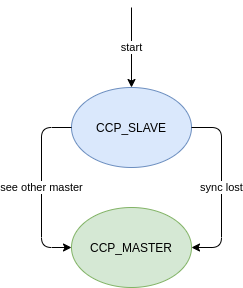

The diagram above was exported from draw.io. Its source (the exported page's mxGraphModel, read from the mxfile embedded in the PNG):
<mxGraphModel dx="1102" dy="481" grid="1" gridSize="10" guides="1" tooltips="1" connect="1" arrows="1" fold="1" page="1" pageScale="1" pageWidth="850" pageHeight="1100" math="0" shadow="0">
  <root>
    <mxCell id="0" />
    <mxCell id="1" parent="0" />
    <mxCell id="l6gCDYhH3tu6F4K0rk2w-4" value="&lt;span&gt;CCP_MASTER&lt;/span&gt;" style="ellipse;whiteSpace=wrap;html=1;fillColor=#d5e8d4;strokeColor=#82b366;" parent="1" vertex="1">
      <mxGeometry x="360" y="440" width="120" height="80" as="geometry" />
    </mxCell>
    <mxCell id="l6gCDYhH3tu6F4K0rk2w-5" value="&lt;span&gt;CCP_SLAVE&lt;/span&gt;" style="ellipse;whiteSpace=wrap;html=1;fillColor=#dae8fc;strokeColor=#6c8ebf;" parent="1" vertex="1">
      <mxGeometry x="360" y="320" width="120" height="80" as="geometry" />
    </mxCell>
    <mxCell id="l6gCDYhH3tu6F4K0rk2w-6" value="see other master" style="endArrow=classic;html=1;exitX=0;exitY=0.5;exitDx=0;exitDy=0;entryX=0;entryY=0.5;entryDx=0;entryDy=0;" parent="1" source="l6gCDYhH3tu6F4K0rk2w-5" target="l6gCDYhH3tu6F4K0rk2w-4" edge="1">
      <mxGeometry width="50" height="50" relative="1" as="geometry">
        <mxPoint x="420" y="410" as="sourcePoint" />
        <mxPoint x="470" y="360" as="targetPoint" />
        <Array as="points">
          <mxPoint x="330" y="360" />
          <mxPoint x="330" y="480" />
        </Array>
      </mxGeometry>
    </mxCell>
    <mxCell id="l6gCDYhH3tu6F4K0rk2w-8" value="sync lost" style="endArrow=classic;html=1;exitX=1;exitY=0.5;exitDx=0;exitDy=0;entryX=1;entryY=0.5;entryDx=0;entryDy=0;" parent="1" source="l6gCDYhH3tu6F4K0rk2w-5" target="l6gCDYhH3tu6F4K0rk2w-4" edge="1">
      <mxGeometry width="50" height="50" relative="1" as="geometry">
        <mxPoint x="420" y="410" as="sourcePoint" />
        <mxPoint x="470" y="440" as="targetPoint" />
        <Array as="points">
          <mxPoint x="510" y="360" />
          <mxPoint x="510" y="480" />
        </Array>
      </mxGeometry>
    </mxCell>
    <mxCell id="l6gCDYhH3tu6F4K0rk2w-9" value="start" style="endArrow=classic;html=1;" parent="1" target="l6gCDYhH3tu6F4K0rk2w-5" edge="1">
      <mxGeometry width="50" height="50" relative="1" as="geometry">
        <mxPoint x="420" y="240" as="sourcePoint" />
        <mxPoint x="350" y="480" as="targetPoint" />
      </mxGeometry>
    </mxCell>
  </root>
</mxGraphModel>